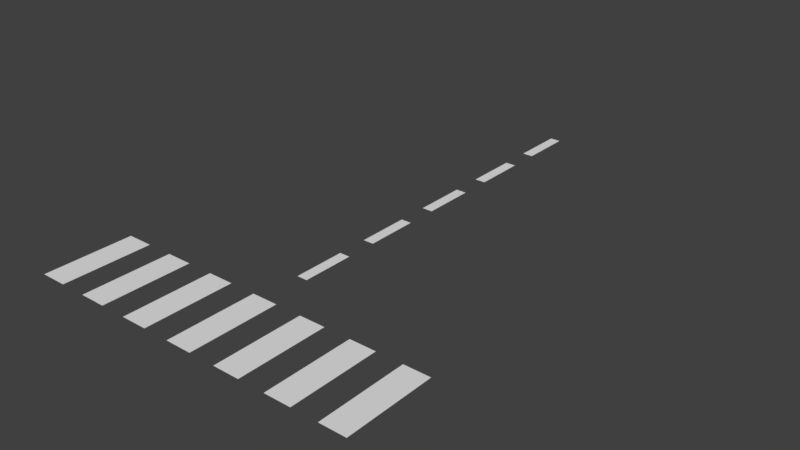# Source: strisce.blend  (saved by Blender 2.79.0; exported with 4.5.12 LTS)
import bpy
from mathutils import Matrix  # noqa: F401  (used for matrix-valued properties, if any)

bpy.ops.wm.read_factory_settings(use_empty=True)
scene = bpy.context.scene
scene.name = 'Scene'

# ---- collections
col_collection_1 = bpy.data.collections.new('Collection 1'); scene.collection.children.link(col_collection_1)

# ---- world
world_world = bpy.data.worlds.new('World'); scene.world = world_world
world_world.color = (0.05088, 0.05088, 0.05088)
world_world.use_sun_shadow = False
world_world.sun_shadow_jitter_overblur = 0.0
world_world.cycles.sampling_method = 'MANUAL'

# ---- meshes
me_plane = bpy.data.meshes.new('Plane')
me_plane.from_pydata([(7.359, 8.799, 0.0), (7.359, 14.87, 0.0), (7.827, 14.87, 0.0), (7.827, 12.52, 0.0), (7.359, 12.52, 0.0), (8.203, -8.317, 0.0), (7.031, -8.317, 0.0), (3.516, -8.317, 0.0), (2.344, -8.317, 0.0), (9.375, -4.303, 0.0), (10.55, -4.303, 0.0), (4.688, -4.303, 0.0), (5.859, -4.303, 0.0), (11.72, -4.303, 0.0), (12.89, -4.303, 0.0), (7.031, -4.303, 0.0), (8.203, -4.303, 0.0), (5.859, -8.317, 0.0), (4.688, -8.317, 0.0), (1.172, -8.317, 0.0), (-8.345e-07, -8.317, 0.0), (7.827, 8.799, 0.0), (14.06, -4.303, 0.0), (15.23, -4.303, 0.0), (15.23, -8.317, 0.0), (14.06, -8.317, 0.0), (7.827, 11.15, 0.0), (7.359, 11.15, 0.0), (12.89, -8.317, 0.0), (11.72, -8.317, 0.0), (10.55, -8.317, 0.0), (9.375, -8.317, 0.0), (7.359, 3.701, 0.0), (7.827, 3.701, 0.0), (3.516, -4.303, 0.0), (2.344, -4.303, 0.0), (1.172, -4.303, 0.0), (-8.345e-07, -4.303, 0.0), (7.359, 5.076, 0.0), (7.827, 5.076, 0.0), (7.827, 7.423, 0.0), (7.359, 7.423, 0.0), (7.827, 1.354, 0.0), (7.359, 1.354, 0.0), (7.359, -2.369, 0.0), (7.827, -2.369, 0.0), (7.827, -0.02144, 0.0), (7.359, -0.02144, 0.0)], [], [(21, 26, 27, 0), (3, 2, 1, 4), (31, 30, 10, 9), (20, 19, 36, 37), (29, 28, 14, 13), (6, 5, 16, 15), (8, 7, 34, 35), (18, 17, 12, 11), (42, 33, 32, 43), (25, 24, 23, 22), (39, 40, 41, 38), (45, 46, 47, 44)])
_uv = me_plane.uv_layers.new(name='UVMap')
_uv.uv.foreach_set('vector', [0.2356, 0.5119, 0.2356, 0.7903, 0.1788, 0.7903, 0.1788, 0.5119, 0.3167, 0.5119, 0.3167, 0.7903, 0.2599, 0.7903, 0.2599, 0.5119, 0.6788, 0.01186, 0.8212, 0.01186, 0.8212, 0.4881, 0.6788, 0.4881, 0.5121, 0.01186, 0.6545, 0.01186, 0.6545, 0.4881, 0.5121, 0.4881, 0.01215, 0.01186, 0.1545, 0.01186, 0.1545, 0.4881, 0.01215, 0.4881, 0.1788, 0.01186, 0.3212, 0.01186, 0.3212, 0.4881, 0.1788, 0.4881, 0.8455, 0.01186, 0.9879, 0.01186, 0.9879, 0.4881, 0.8455, 0.4881, 0.1545, 0.9881, 0.01215, 0.9881, 0.01215, 0.5119, 0.1545, 0.5119, 0.3978, 0.5119, 0.3978, 0.7903, 0.341, 0.7903, 0.341, 0.5119, 0.3455, 0.01186, 0.4879, 0.01186, 0.4879, 0.4881, 0.3455, 0.4881, 0.4789, 0.5119, 0.4789, 0.7903, 0.4221, 0.7903, 0.4221, 0.5119, 0.5121, 0.7903, 0.5121, 0.5119, 0.569, 0.5119, 0.569, 0.7903])
me_plane.use_remesh_preserve_volume = False
me_plane.use_remesh_preserve_attributes = False
me_plane.use_mirror_vertex_groups = False
me_plane.update()

# ---- objects
ob_plane = bpy.data.objects.new('Plane', me_plane)

# ---- transforms, parenting, visibility, modifiers, constraints
ob_plane.location = (0.0, 0.0, 0.0)
ob_plane.lineart.crease_threshold = 0.0

# ---- collection membership
col_collection_1.objects.link(ob_plane)

# ---- scene / render settings (as saved in the file)
scene.frame_start = 1; scene.frame_end = 250; scene.frame_set(1)
scene.render.engine = 'BLENDER_EEVEE_NEXT'
scene.render.resolution_percentage = 50
scene.render.dither_intensity = 0.0
scene.cycles.use_denoising = False
scene.cycles.samples = 128
scene.cycles.sampling_pattern = 'TABULATED_SOBOL'
scene.cycles.use_adaptive_sampling = False
scene.cycles.use_light_tree = False
scene.cycles.blur_glossy = 0.0
scene.cycles.sample_clamp_indirect = 0.0
scene.view_settings.view_transform = 'Standard'
bpy.context.view_layer.update()

# ---- added for rendering (the .blend has no active camera and no usable light): camera, sun
cam_auto = bpy.data.cameras.new('AutoCamera')
cam_auto.lens = 50.0
cam_auto.sensor_width = 36.0
cam_auto.clip_end = 1000.0
ob_auto_camera = bpy.data.objects.new('AutoCamera', cam_auto)
scene.collection.objects.link(ob_auto_camera)
ob_auto_camera.location = (33.2854, -27.5263, 20.5346)
ob_auto_camera.rotation_euler = (1.09748, -7.21219e-08, 0.694738)
scene.camera = ob_auto_camera
light_auto_sun = bpy.data.lights.new('AutoSun', 'SUN')
light_auto_sun.energy = 3.0
light_auto_sun.angle = 0.0523599
ob_auto_sun = bpy.data.objects.new('AutoSun', light_auto_sun)
scene.collection.objects.link(ob_auto_sun)
ob_auto_sun.rotation_euler = (0.872665, 0.174533, 0.523599)
bpy.context.view_layer.update()
